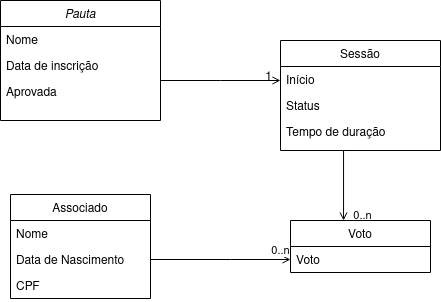

The diagram above was exported from draw.io. Its source (the exported page's mxGraphModel, read from the mxfile embedded in the PNG):
<mxGraphModel dx="1422" dy="737" grid="1" gridSize="10" guides="1" tooltips="1" connect="1" arrows="1" fold="1" page="1" pageScale="1" pageWidth="827" pageHeight="1169" math="0" shadow="0">
  <root>
    <mxCell id="WIyWlLk6GJQsqaUBKTNV-0" />
    <mxCell id="WIyWlLk6GJQsqaUBKTNV-1" parent="WIyWlLk6GJQsqaUBKTNV-0" />
    <mxCell id="zkfFHV4jXpPFQw0GAbJ--0" value="Pauta" style="swimlane;fontStyle=2;align=center;verticalAlign=top;childLayout=stackLayout;horizontal=1;startSize=26;horizontalStack=0;resizeParent=1;resizeLast=0;collapsible=1;marginBottom=0;rounded=0;shadow=0;strokeWidth=1;" parent="WIyWlLk6GJQsqaUBKTNV-1" vertex="1">
      <mxGeometry x="210" y="200" width="160" height="120" as="geometry">
        <mxRectangle x="230" y="140" width="160" height="26" as="alternateBounds" />
      </mxGeometry>
    </mxCell>
    <mxCell id="zkfFHV4jXpPFQw0GAbJ--1" value="Nome" style="text;align=left;verticalAlign=top;spacingLeft=4;spacingRight=4;overflow=hidden;rotatable=0;points=[[0,0.5],[1,0.5]];portConstraint=eastwest;" parent="zkfFHV4jXpPFQw0GAbJ--0" vertex="1">
      <mxGeometry y="26" width="160" height="26" as="geometry" />
    </mxCell>
    <mxCell id="5g_AYcyj74NTpsZAMF44-29" value="Data de inscrição" style="text;strokeColor=none;fillColor=none;align=left;verticalAlign=top;spacingLeft=4;spacingRight=4;overflow=hidden;rotatable=0;points=[[0,0.5],[1,0.5]];portConstraint=eastwest;" parent="zkfFHV4jXpPFQw0GAbJ--0" vertex="1">
      <mxGeometry y="52" width="160" height="26" as="geometry" />
    </mxCell>
    <mxCell id="5g_AYcyj74NTpsZAMF44-32" value="Aprovada" style="text;align=left;verticalAlign=top;spacingLeft=4;spacingRight=4;overflow=hidden;rotatable=0;points=[[0,0.5],[1,0.5]];portConstraint=eastwest;" parent="zkfFHV4jXpPFQw0GAbJ--0" vertex="1">
      <mxGeometry y="78" width="160" height="26" as="geometry" />
    </mxCell>
    <mxCell id="z9nxf8ty1lXRzyFUWJb2-0" value="0..n" style="edgeStyle=orthogonalEdgeStyle;rounded=0;orthogonalLoop=1;jettySize=auto;html=1;endArrow=open;endFill=0;entryX=0.379;entryY=0;entryDx=0;entryDy=0;entryPerimeter=0;" parent="WIyWlLk6GJQsqaUBKTNV-1" source="zkfFHV4jXpPFQw0GAbJ--17" target="5g_AYcyj74NTpsZAMF44-33" edge="1">
      <mxGeometry x="0.8621" y="19" relative="1" as="geometry">
        <mxPoint x="660" y="409" as="targetPoint" />
        <Array as="points">
          <mxPoint x="553" y="350" />
          <mxPoint x="553" y="350" />
        </Array>
        <mxPoint as="offset" />
      </mxGeometry>
    </mxCell>
    <mxCell id="zkfFHV4jXpPFQw0GAbJ--17" value="Sessão" style="swimlane;fontStyle=0;align=center;verticalAlign=top;childLayout=stackLayout;horizontal=1;startSize=26;horizontalStack=0;resizeParent=1;resizeLast=0;collapsible=1;marginBottom=0;rounded=0;shadow=0;strokeWidth=1;" parent="WIyWlLk6GJQsqaUBKTNV-1" vertex="1">
      <mxGeometry x="490" y="240" width="160" height="110" as="geometry">
        <mxRectangle x="550" y="140" width="160" height="26" as="alternateBounds" />
      </mxGeometry>
    </mxCell>
    <mxCell id="5g_AYcyj74NTpsZAMF44-30" value="Início" style="text;align=left;verticalAlign=top;spacingLeft=4;spacingRight=4;overflow=hidden;rotatable=0;points=[[0,0.5],[1,0.5]];portConstraint=eastwest;rounded=0;shadow=0;html=0;" parent="zkfFHV4jXpPFQw0GAbJ--17" vertex="1">
      <mxGeometry y="26" width="160" height="26" as="geometry" />
    </mxCell>
    <mxCell id="5g_AYcyj74NTpsZAMF44-31" value="Status" style="text;align=left;verticalAlign=top;spacingLeft=4;spacingRight=4;overflow=hidden;rotatable=0;points=[[0,0.5],[1,0.5]];portConstraint=eastwest;rounded=0;shadow=0;html=0;" parent="zkfFHV4jXpPFQw0GAbJ--17" vertex="1">
      <mxGeometry y="52" width="160" height="26" as="geometry" />
    </mxCell>
    <mxCell id="zkfFHV4jXpPFQw0GAbJ--2" value="Tempo de duração" style="text;align=left;verticalAlign=top;spacingLeft=4;spacingRight=4;overflow=hidden;rotatable=0;points=[[0,0.5],[1,0.5]];portConstraint=eastwest;rounded=0;shadow=0;html=0;" parent="zkfFHV4jXpPFQw0GAbJ--17" vertex="1">
      <mxGeometry y="78" width="160" height="26" as="geometry" />
    </mxCell>
    <mxCell id="zkfFHV4jXpPFQw0GAbJ--26" value="" style="endArrow=open;shadow=0;strokeWidth=1;rounded=0;endFill=1;edgeStyle=elbowEdgeStyle;elbow=vertical;" parent="WIyWlLk6GJQsqaUBKTNV-1" source="zkfFHV4jXpPFQw0GAbJ--0" target="zkfFHV4jXpPFQw0GAbJ--17" edge="1">
      <mxGeometry x="0.5" y="41" relative="1" as="geometry">
        <mxPoint x="380" y="192" as="sourcePoint" />
        <mxPoint x="540" y="192" as="targetPoint" />
        <mxPoint x="-40" y="32" as="offset" />
      </mxGeometry>
    </mxCell>
    <mxCell id="zkfFHV4jXpPFQw0GAbJ--28" value="1" style="resizable=0;align=right;verticalAlign=bottom;labelBackgroundColor=none;fontSize=12;" parent="zkfFHV4jXpPFQw0GAbJ--26" connectable="0" vertex="1">
      <mxGeometry x="1" relative="1" as="geometry">
        <mxPoint x="-7" y="4" as="offset" />
      </mxGeometry>
    </mxCell>
    <mxCell id="5g_AYcyj74NTpsZAMF44-0" value="Associado" style="swimlane;fontStyle=0;childLayout=stackLayout;horizontal=1;startSize=26;fillColor=none;horizontalStack=0;resizeParent=1;resizeParentMax=0;resizeLast=0;collapsible=1;marginBottom=0;" parent="WIyWlLk6GJQsqaUBKTNV-1" vertex="1">
      <mxGeometry x="220" y="394" width="140" height="104" as="geometry">
        <mxRectangle x="220" y="630" width="50" height="26" as="alternateBounds" />
      </mxGeometry>
    </mxCell>
    <mxCell id="5g_AYcyj74NTpsZAMF44-1" value="Nome" style="text;strokeColor=none;fillColor=none;align=left;verticalAlign=top;spacingLeft=4;spacingRight=4;overflow=hidden;rotatable=0;points=[[0,0.5],[1,0.5]];portConstraint=eastwest;" parent="5g_AYcyj74NTpsZAMF44-0" vertex="1">
      <mxGeometry y="26" width="140" height="26" as="geometry" />
    </mxCell>
    <mxCell id="5g_AYcyj74NTpsZAMF44-2" value="Data de Nascimento" style="text;strokeColor=none;fillColor=none;align=left;verticalAlign=top;spacingLeft=4;spacingRight=4;overflow=hidden;rotatable=0;points=[[0,0.5],[1,0.5]];portConstraint=eastwest;" parent="5g_AYcyj74NTpsZAMF44-0" vertex="1">
      <mxGeometry y="52" width="140" height="26" as="geometry" />
    </mxCell>
    <mxCell id="5g_AYcyj74NTpsZAMF44-3" value="CPF" style="text;strokeColor=none;fillColor=none;align=left;verticalAlign=top;spacingLeft=4;spacingRight=4;overflow=hidden;rotatable=0;points=[[0,0.5],[1,0.5]];portConstraint=eastwest;" parent="5g_AYcyj74NTpsZAMF44-0" vertex="1">
      <mxGeometry y="78" width="140" height="26" as="geometry" />
    </mxCell>
    <mxCell id="5g_AYcyj74NTpsZAMF44-33" value="Voto" style="swimlane;fontStyle=0;childLayout=stackLayout;horizontal=1;startSize=26;fillColor=none;horizontalStack=0;resizeParent=1;resizeParentMax=0;resizeLast=0;collapsible=1;marginBottom=0;" parent="WIyWlLk6GJQsqaUBKTNV-1" vertex="1">
      <mxGeometry x="500" y="420" width="140" height="52" as="geometry">
        <mxRectangle x="220" y="630" width="50" height="26" as="alternateBounds" />
      </mxGeometry>
    </mxCell>
    <mxCell id="5g_AYcyj74NTpsZAMF44-35" value="Voto" style="text;strokeColor=none;fillColor=none;align=left;verticalAlign=top;spacingLeft=4;spacingRight=4;overflow=hidden;rotatable=0;points=[[0,0.5],[1,0.5]];portConstraint=eastwest;" parent="5g_AYcyj74NTpsZAMF44-33" vertex="1">
      <mxGeometry y="26" width="140" height="26" as="geometry" />
    </mxCell>
    <mxCell id="z9nxf8ty1lXRzyFUWJb2-5" value="0..n" style="edgeStyle=orthogonalEdgeStyle;rounded=0;orthogonalLoop=1;jettySize=auto;html=1;endArrow=open;endFill=0;" parent="WIyWlLk6GJQsqaUBKTNV-1" source="5g_AYcyj74NTpsZAMF44-2" target="5g_AYcyj74NTpsZAMF44-35" edge="1">
      <mxGeometry x="0.8571" y="9" relative="1" as="geometry">
        <Array as="points">
          <mxPoint x="440" y="459" />
          <mxPoint x="440" y="459" />
        </Array>
        <mxPoint as="offset" />
      </mxGeometry>
    </mxCell>
  </root>
</mxGraphModel>